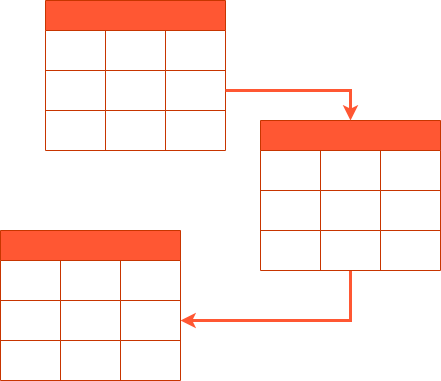

The diagram above was exported from draw.io. Its source (the exported page's mxGraphModel, read from the mxfile embedded in the PNG):
<mxGraphModel dx="1434" dy="796" grid="1" gridSize="10" guides="1" tooltips="1" connect="1" arrows="1" fold="1" page="1" pageScale="1" pageWidth="850" pageHeight="1100" math="0" shadow="0">
  <root>
    <mxCell id="0" />
    <mxCell id="1" parent="0" />
    <mxCell id="CH46F_eNRP1U4op7b6om-1" value="" style="shape=table;startSize=30;container=1;collapsible=0;childLayout=tableLayout;fontStyle=1;align=center;fillColor=#FF5733;fontColor=#000000;strokeColor=#C73500;" parent="1" vertex="1">
      <mxGeometry x="335" y="150" width="180" height="150" as="geometry" />
    </mxCell>
    <mxCell id="CH46F_eNRP1U4op7b6om-2" value="" style="shape=tableRow;horizontal=0;startSize=0;swimlaneHead=0;swimlaneBody=0;top=0;left=0;bottom=0;right=0;collapsible=0;dropTarget=0;fillColor=none;points=[[0,0.5],[1,0.5]];portConstraint=eastwest;" parent="CH46F_eNRP1U4op7b6om-1" vertex="1">
      <mxGeometry y="30" width="180" height="40" as="geometry" />
    </mxCell>
    <mxCell id="CH46F_eNRP1U4op7b6om-3" value="" style="shape=partialRectangle;html=1;whiteSpace=wrap;connectable=0;fillColor=none;top=0;left=0;bottom=0;right=0;overflow=hidden;" parent="CH46F_eNRP1U4op7b6om-2" vertex="1">
      <mxGeometry width="60" height="40" as="geometry">
        <mxRectangle width="60" height="40" as="alternateBounds" />
      </mxGeometry>
    </mxCell>
    <mxCell id="CH46F_eNRP1U4op7b6om-4" value="" style="shape=partialRectangle;html=1;whiteSpace=wrap;connectable=0;fillColor=none;top=0;left=0;bottom=0;right=0;overflow=hidden;" parent="CH46F_eNRP1U4op7b6om-2" vertex="1">
      <mxGeometry x="60" width="60" height="40" as="geometry">
        <mxRectangle width="60" height="40" as="alternateBounds" />
      </mxGeometry>
    </mxCell>
    <mxCell id="CH46F_eNRP1U4op7b6om-5" value="" style="shape=partialRectangle;html=1;whiteSpace=wrap;connectable=0;fillColor=none;top=0;left=0;bottom=0;right=0;overflow=hidden;" parent="CH46F_eNRP1U4op7b6om-2" vertex="1">
      <mxGeometry x="120" width="60" height="40" as="geometry">
        <mxRectangle width="60" height="40" as="alternateBounds" />
      </mxGeometry>
    </mxCell>
    <mxCell id="CH46F_eNRP1U4op7b6om-6" value="" style="shape=tableRow;horizontal=0;startSize=0;swimlaneHead=0;swimlaneBody=0;top=0;left=0;bottom=0;right=0;collapsible=0;dropTarget=0;fillColor=none;points=[[0,0.5],[1,0.5]];portConstraint=eastwest;" parent="CH46F_eNRP1U4op7b6om-1" vertex="1">
      <mxGeometry y="70" width="180" height="40" as="geometry" />
    </mxCell>
    <mxCell id="CH46F_eNRP1U4op7b6om-7" value="" style="shape=partialRectangle;html=1;whiteSpace=wrap;connectable=0;fillColor=none;top=0;left=0;bottom=0;right=0;overflow=hidden;" parent="CH46F_eNRP1U4op7b6om-6" vertex="1">
      <mxGeometry width="60" height="40" as="geometry">
        <mxRectangle width="60" height="40" as="alternateBounds" />
      </mxGeometry>
    </mxCell>
    <mxCell id="CH46F_eNRP1U4op7b6om-8" value="" style="shape=partialRectangle;html=1;whiteSpace=wrap;connectable=0;fillColor=none;top=0;left=0;bottom=0;right=0;overflow=hidden;" parent="CH46F_eNRP1U4op7b6om-6" vertex="1">
      <mxGeometry x="60" width="60" height="40" as="geometry">
        <mxRectangle width="60" height="40" as="alternateBounds" />
      </mxGeometry>
    </mxCell>
    <mxCell id="CH46F_eNRP1U4op7b6om-9" value="" style="shape=partialRectangle;html=1;whiteSpace=wrap;connectable=0;fillColor=none;top=0;left=0;bottom=0;right=0;overflow=hidden;" parent="CH46F_eNRP1U4op7b6om-6" vertex="1">
      <mxGeometry x="120" width="60" height="40" as="geometry">
        <mxRectangle width="60" height="40" as="alternateBounds" />
      </mxGeometry>
    </mxCell>
    <mxCell id="CH46F_eNRP1U4op7b6om-10" value="" style="shape=tableRow;horizontal=0;startSize=0;swimlaneHead=0;swimlaneBody=0;top=0;left=0;bottom=0;right=0;collapsible=0;dropTarget=0;fillColor=none;points=[[0,0.5],[1,0.5]];portConstraint=eastwest;" parent="CH46F_eNRP1U4op7b6om-1" vertex="1">
      <mxGeometry y="110" width="180" height="40" as="geometry" />
    </mxCell>
    <mxCell id="CH46F_eNRP1U4op7b6om-11" value="" style="shape=partialRectangle;html=1;whiteSpace=wrap;connectable=0;fillColor=none;top=0;left=0;bottom=0;right=0;overflow=hidden;" parent="CH46F_eNRP1U4op7b6om-10" vertex="1">
      <mxGeometry width="60" height="40" as="geometry">
        <mxRectangle width="60" height="40" as="alternateBounds" />
      </mxGeometry>
    </mxCell>
    <mxCell id="CH46F_eNRP1U4op7b6om-12" value="" style="shape=partialRectangle;html=1;whiteSpace=wrap;connectable=0;fillColor=none;top=0;left=0;bottom=0;right=0;overflow=hidden;" parent="CH46F_eNRP1U4op7b6om-10" vertex="1">
      <mxGeometry x="60" width="60" height="40" as="geometry">
        <mxRectangle width="60" height="40" as="alternateBounds" />
      </mxGeometry>
    </mxCell>
    <mxCell id="CH46F_eNRP1U4op7b6om-13" value="" style="shape=partialRectangle;html=1;whiteSpace=wrap;connectable=0;fillColor=none;top=0;left=0;bottom=0;right=0;overflow=hidden;" parent="CH46F_eNRP1U4op7b6om-10" vertex="1">
      <mxGeometry x="120" width="60" height="40" as="geometry">
        <mxRectangle width="60" height="40" as="alternateBounds" />
      </mxGeometry>
    </mxCell>
    <mxCell id="CH46F_eNRP1U4op7b6om-55" style="edgeStyle=orthogonalEdgeStyle;rounded=0;orthogonalLoop=1;jettySize=auto;html=1;entryX=1;entryY=0.5;entryDx=0;entryDy=0;strokeColor=#FF5733;strokeWidth=3;" parent="1" source="CH46F_eNRP1U4op7b6om-28" target="CH46F_eNRP1U4op7b6om-47" edge="1">
      <mxGeometry relative="1" as="geometry" />
    </mxCell>
    <mxCell id="CH46F_eNRP1U4op7b6om-28" value="" style="shape=table;startSize=30;container=1;collapsible=0;childLayout=tableLayout;fontStyle=1;align=center;fillColor=#FF5733;fontColor=#000000;strokeColor=#C73500;" parent="1" vertex="1">
      <mxGeometry x="550" y="270" width="180" height="150" as="geometry" />
    </mxCell>
    <mxCell id="CH46F_eNRP1U4op7b6om-29" value="" style="shape=tableRow;horizontal=0;startSize=0;swimlaneHead=0;swimlaneBody=0;top=0;left=0;bottom=0;right=0;collapsible=0;dropTarget=0;fillColor=none;points=[[0,0.5],[1,0.5]];portConstraint=eastwest;" parent="CH46F_eNRP1U4op7b6om-28" vertex="1">
      <mxGeometry y="30" width="180" height="40" as="geometry" />
    </mxCell>
    <mxCell id="CH46F_eNRP1U4op7b6om-30" value="" style="shape=partialRectangle;html=1;whiteSpace=wrap;connectable=0;fillColor=none;top=0;left=0;bottom=0;right=0;overflow=hidden;" parent="CH46F_eNRP1U4op7b6om-29" vertex="1">
      <mxGeometry width="60" height="40" as="geometry">
        <mxRectangle width="60" height="40" as="alternateBounds" />
      </mxGeometry>
    </mxCell>
    <mxCell id="CH46F_eNRP1U4op7b6om-31" value="" style="shape=partialRectangle;html=1;whiteSpace=wrap;connectable=0;fillColor=none;top=0;left=0;bottom=0;right=0;overflow=hidden;" parent="CH46F_eNRP1U4op7b6om-29" vertex="1">
      <mxGeometry x="60" width="60" height="40" as="geometry">
        <mxRectangle width="60" height="40" as="alternateBounds" />
      </mxGeometry>
    </mxCell>
    <mxCell id="CH46F_eNRP1U4op7b6om-32" value="" style="shape=partialRectangle;html=1;whiteSpace=wrap;connectable=0;fillColor=none;top=0;left=0;bottom=0;right=0;overflow=hidden;" parent="CH46F_eNRP1U4op7b6om-29" vertex="1">
      <mxGeometry x="120" width="60" height="40" as="geometry">
        <mxRectangle width="60" height="40" as="alternateBounds" />
      </mxGeometry>
    </mxCell>
    <mxCell id="CH46F_eNRP1U4op7b6om-33" value="" style="shape=tableRow;horizontal=0;startSize=0;swimlaneHead=0;swimlaneBody=0;top=0;left=0;bottom=0;right=0;collapsible=0;dropTarget=0;fillColor=none;points=[[0,0.5],[1,0.5]];portConstraint=eastwest;" parent="CH46F_eNRP1U4op7b6om-28" vertex="1">
      <mxGeometry y="70" width="180" height="40" as="geometry" />
    </mxCell>
    <mxCell id="CH46F_eNRP1U4op7b6om-34" value="" style="shape=partialRectangle;html=1;whiteSpace=wrap;connectable=0;fillColor=none;top=0;left=0;bottom=0;right=0;overflow=hidden;" parent="CH46F_eNRP1U4op7b6om-33" vertex="1">
      <mxGeometry width="60" height="40" as="geometry">
        <mxRectangle width="60" height="40" as="alternateBounds" />
      </mxGeometry>
    </mxCell>
    <mxCell id="CH46F_eNRP1U4op7b6om-35" value="" style="shape=partialRectangle;html=1;whiteSpace=wrap;connectable=0;fillColor=none;top=0;left=0;bottom=0;right=0;overflow=hidden;" parent="CH46F_eNRP1U4op7b6om-33" vertex="1">
      <mxGeometry x="60" width="60" height="40" as="geometry">
        <mxRectangle width="60" height="40" as="alternateBounds" />
      </mxGeometry>
    </mxCell>
    <mxCell id="CH46F_eNRP1U4op7b6om-36" value="" style="shape=partialRectangle;html=1;whiteSpace=wrap;connectable=0;fillColor=none;top=0;left=0;bottom=0;right=0;overflow=hidden;" parent="CH46F_eNRP1U4op7b6om-33" vertex="1">
      <mxGeometry x="120" width="60" height="40" as="geometry">
        <mxRectangle width="60" height="40" as="alternateBounds" />
      </mxGeometry>
    </mxCell>
    <mxCell id="CH46F_eNRP1U4op7b6om-37" value="" style="shape=tableRow;horizontal=0;startSize=0;swimlaneHead=0;swimlaneBody=0;top=0;left=0;bottom=0;right=0;collapsible=0;dropTarget=0;fillColor=none;points=[[0,0.5],[1,0.5]];portConstraint=eastwest;" parent="CH46F_eNRP1U4op7b6om-28" vertex="1">
      <mxGeometry y="110" width="180" height="40" as="geometry" />
    </mxCell>
    <mxCell id="CH46F_eNRP1U4op7b6om-38" value="" style="shape=partialRectangle;html=1;whiteSpace=wrap;connectable=0;fillColor=none;top=0;left=0;bottom=0;right=0;overflow=hidden;" parent="CH46F_eNRP1U4op7b6om-37" vertex="1">
      <mxGeometry width="60" height="40" as="geometry">
        <mxRectangle width="60" height="40" as="alternateBounds" />
      </mxGeometry>
    </mxCell>
    <mxCell id="CH46F_eNRP1U4op7b6om-39" value="" style="shape=partialRectangle;html=1;whiteSpace=wrap;connectable=0;fillColor=none;top=0;left=0;bottom=0;right=0;overflow=hidden;" parent="CH46F_eNRP1U4op7b6om-37" vertex="1">
      <mxGeometry x="60" width="60" height="40" as="geometry">
        <mxRectangle width="60" height="40" as="alternateBounds" />
      </mxGeometry>
    </mxCell>
    <mxCell id="CH46F_eNRP1U4op7b6om-40" value="" style="shape=partialRectangle;html=1;whiteSpace=wrap;connectable=0;fillColor=none;top=0;left=0;bottom=0;right=0;overflow=hidden;" parent="CH46F_eNRP1U4op7b6om-37" vertex="1">
      <mxGeometry x="120" width="60" height="40" as="geometry">
        <mxRectangle width="60" height="40" as="alternateBounds" />
      </mxGeometry>
    </mxCell>
    <mxCell id="CH46F_eNRP1U4op7b6om-41" style="edgeStyle=orthogonalEdgeStyle;rounded=0;orthogonalLoop=1;jettySize=auto;html=1;strokeColor=#FF5733;strokeWidth=3;" parent="1" source="CH46F_eNRP1U4op7b6om-6" edge="1">
      <mxGeometry relative="1" as="geometry">
        <mxPoint x="640" y="270" as="targetPoint" />
        <Array as="points">
          <mxPoint x="640" y="240" />
        </Array>
      </mxGeometry>
    </mxCell>
    <mxCell id="CH46F_eNRP1U4op7b6om-42" value="" style="shape=table;startSize=30;container=1;collapsible=0;childLayout=tableLayout;fontStyle=1;align=center;fillColor=#FF5733;fontColor=#000000;strokeColor=#C73500;" parent="1" vertex="1">
      <mxGeometry x="290" y="380" width="180" height="150" as="geometry" />
    </mxCell>
    <mxCell id="CH46F_eNRP1U4op7b6om-43" value="" style="shape=tableRow;horizontal=0;startSize=0;swimlaneHead=0;swimlaneBody=0;top=0;left=0;bottom=0;right=0;collapsible=0;dropTarget=0;fillColor=none;points=[[0,0.5],[1,0.5]];portConstraint=eastwest;" parent="CH46F_eNRP1U4op7b6om-42" vertex="1">
      <mxGeometry y="30" width="180" height="40" as="geometry" />
    </mxCell>
    <mxCell id="CH46F_eNRP1U4op7b6om-44" value="" style="shape=partialRectangle;html=1;whiteSpace=wrap;connectable=0;fillColor=none;top=0;left=0;bottom=0;right=0;overflow=hidden;" parent="CH46F_eNRP1U4op7b6om-43" vertex="1">
      <mxGeometry width="60" height="40" as="geometry">
        <mxRectangle width="60" height="40" as="alternateBounds" />
      </mxGeometry>
    </mxCell>
    <mxCell id="CH46F_eNRP1U4op7b6om-45" value="" style="shape=partialRectangle;html=1;whiteSpace=wrap;connectable=0;fillColor=none;top=0;left=0;bottom=0;right=0;overflow=hidden;" parent="CH46F_eNRP1U4op7b6om-43" vertex="1">
      <mxGeometry x="60" width="60" height="40" as="geometry">
        <mxRectangle width="60" height="40" as="alternateBounds" />
      </mxGeometry>
    </mxCell>
    <mxCell id="CH46F_eNRP1U4op7b6om-46" value="" style="shape=partialRectangle;html=1;whiteSpace=wrap;connectable=0;fillColor=none;top=0;left=0;bottom=0;right=0;overflow=hidden;" parent="CH46F_eNRP1U4op7b6om-43" vertex="1">
      <mxGeometry x="120" width="60" height="40" as="geometry">
        <mxRectangle width="60" height="40" as="alternateBounds" />
      </mxGeometry>
    </mxCell>
    <mxCell id="CH46F_eNRP1U4op7b6om-47" value="" style="shape=tableRow;horizontal=0;startSize=0;swimlaneHead=0;swimlaneBody=0;top=0;left=0;bottom=0;right=0;collapsible=0;dropTarget=0;fillColor=none;points=[[0,0.5],[1,0.5]];portConstraint=eastwest;" parent="CH46F_eNRP1U4op7b6om-42" vertex="1">
      <mxGeometry y="70" width="180" height="40" as="geometry" />
    </mxCell>
    <mxCell id="CH46F_eNRP1U4op7b6om-48" value="" style="shape=partialRectangle;html=1;whiteSpace=wrap;connectable=0;fillColor=none;top=0;left=0;bottom=0;right=0;overflow=hidden;" parent="CH46F_eNRP1U4op7b6om-47" vertex="1">
      <mxGeometry width="60" height="40" as="geometry">
        <mxRectangle width="60" height="40" as="alternateBounds" />
      </mxGeometry>
    </mxCell>
    <mxCell id="CH46F_eNRP1U4op7b6om-49" value="" style="shape=partialRectangle;html=1;whiteSpace=wrap;connectable=0;fillColor=none;top=0;left=0;bottom=0;right=0;overflow=hidden;" parent="CH46F_eNRP1U4op7b6om-47" vertex="1">
      <mxGeometry x="60" width="60" height="40" as="geometry">
        <mxRectangle width="60" height="40" as="alternateBounds" />
      </mxGeometry>
    </mxCell>
    <mxCell id="CH46F_eNRP1U4op7b6om-50" value="" style="shape=partialRectangle;html=1;whiteSpace=wrap;connectable=0;fillColor=none;top=0;left=0;bottom=0;right=0;overflow=hidden;" parent="CH46F_eNRP1U4op7b6om-47" vertex="1">
      <mxGeometry x="120" width="60" height="40" as="geometry">
        <mxRectangle width="60" height="40" as="alternateBounds" />
      </mxGeometry>
    </mxCell>
    <mxCell id="CH46F_eNRP1U4op7b6om-51" value="" style="shape=tableRow;horizontal=0;startSize=0;swimlaneHead=0;swimlaneBody=0;top=0;left=0;bottom=0;right=0;collapsible=0;dropTarget=0;fillColor=none;points=[[0,0.5],[1,0.5]];portConstraint=eastwest;" parent="CH46F_eNRP1U4op7b6om-42" vertex="1">
      <mxGeometry y="110" width="180" height="40" as="geometry" />
    </mxCell>
    <mxCell id="CH46F_eNRP1U4op7b6om-52" value="" style="shape=partialRectangle;html=1;whiteSpace=wrap;connectable=0;fillColor=none;top=0;left=0;bottom=0;right=0;overflow=hidden;" parent="CH46F_eNRP1U4op7b6om-51" vertex="1">
      <mxGeometry width="60" height="40" as="geometry">
        <mxRectangle width="60" height="40" as="alternateBounds" />
      </mxGeometry>
    </mxCell>
    <mxCell id="CH46F_eNRP1U4op7b6om-53" value="" style="shape=partialRectangle;html=1;whiteSpace=wrap;connectable=0;fillColor=none;top=0;left=0;bottom=0;right=0;overflow=hidden;" parent="CH46F_eNRP1U4op7b6om-51" vertex="1">
      <mxGeometry x="60" width="60" height="40" as="geometry">
        <mxRectangle width="60" height="40" as="alternateBounds" />
      </mxGeometry>
    </mxCell>
    <mxCell id="CH46F_eNRP1U4op7b6om-54" value="" style="shape=partialRectangle;html=1;whiteSpace=wrap;connectable=0;fillColor=none;top=0;left=0;bottom=0;right=0;overflow=hidden;" parent="CH46F_eNRP1U4op7b6om-51" vertex="1">
      <mxGeometry x="120" width="60" height="40" as="geometry">
        <mxRectangle width="60" height="40" as="alternateBounds" />
      </mxGeometry>
    </mxCell>
  </root>
</mxGraphModel>